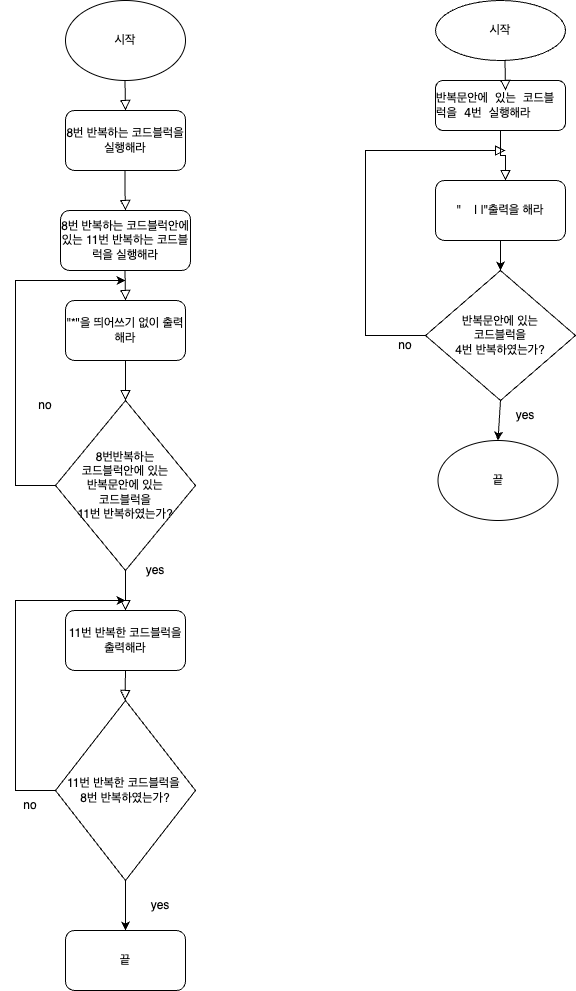

The diagram above was exported from draw.io. Its source (the exported page's mxGraphModel, read from the mxfile embedded in the PNG):
<mxGraphModel dx="645" dy="567" grid="1" gridSize="10" guides="1" tooltips="1" connect="1" arrows="1" fold="1" page="1" pageScale="1" pageWidth="827" pageHeight="1169" math="0" shadow="0">
  <root>
    <mxCell id="WIyWlLk6GJQsqaUBKTNV-0" />
    <mxCell id="WIyWlLk6GJQsqaUBKTNV-1" parent="WIyWlLk6GJQsqaUBKTNV-0" />
    <mxCell id="N8KLqf9yJ0CA8gkwfrpt-12" value="" style="rounded=0;html=1;jettySize=auto;orthogonalLoop=1;fontSize=11;endArrow=block;endFill=0;endSize=8;strokeWidth=1;shadow=0;labelBackgroundColor=none;edgeStyle=orthogonalEdgeStyle;" parent="WIyWlLk6GJQsqaUBKTNV-1" source="N8KLqf9yJ0CA8gkwfrpt-13" edge="1">
      <mxGeometry relative="1" as="geometry">
        <mxPoint x="520" y="180" as="targetPoint" />
      </mxGeometry>
    </mxCell>
    <mxCell id="N8KLqf9yJ0CA8gkwfrpt-13" value="&lt;p style=&quot;margin: 0px; font-variant-numeric: normal; font-variant-east-asian: normal; font-stretch: normal; line-height: normal; font-family: Menlo; background-color: rgb(255, 255, 255); text-align: start;&quot; class=&quot;p1&quot;&gt;반복문안에 있는 코드블럭을 4번 실행해라&lt;/p&gt;" style="rounded=1;whiteSpace=wrap;html=1;fontSize=12;glass=0;strokeWidth=1;shadow=0;" parent="WIyWlLk6GJQsqaUBKTNV-1" vertex="1">
      <mxGeometry x="450" y="80" width="130" height="50" as="geometry" />
    </mxCell>
    <mxCell id="N8KLqf9yJ0CA8gkwfrpt-17" value="시작" style="ellipse;whiteSpace=wrap;html=1;" parent="WIyWlLk6GJQsqaUBKTNV-1" vertex="1">
      <mxGeometry x="450" width="130" height="60" as="geometry" />
    </mxCell>
    <mxCell id="N8KLqf9yJ0CA8gkwfrpt-18" value="" style="rounded=0;html=1;jettySize=auto;orthogonalLoop=1;fontSize=11;endArrow=block;endFill=0;endSize=8;strokeWidth=1;shadow=0;labelBackgroundColor=none;edgeStyle=orthogonalEdgeStyle;" parent="WIyWlLk6GJQsqaUBKTNV-1" edge="1">
      <mxGeometry relative="1" as="geometry">
        <mxPoint x="519.5" y="60" as="sourcePoint" />
        <mxPoint x="520" y="90" as="targetPoint" />
      </mxGeometry>
    </mxCell>
    <mxCell id="m5l2gUuBvyy--CW8tGya-8" value="&quot;&amp;nbsp; &amp;nbsp; | |&quot;출력을 해라" style="rounded=1;whiteSpace=wrap;html=1;" vertex="1" parent="WIyWlLk6GJQsqaUBKTNV-1">
      <mxGeometry x="450" y="180" width="130" height="60" as="geometry" />
    </mxCell>
    <mxCell id="m5l2gUuBvyy--CW8tGya-9" value="&lt;font style=&quot;font-size: 12px;&quot;&gt;반복문안에 있는 &lt;br&gt;코드블럭을 &lt;br&gt;4번 반복하였는가?&lt;/font&gt;" style="rhombus;whiteSpace=wrap;html=1;" vertex="1" parent="WIyWlLk6GJQsqaUBKTNV-1">
      <mxGeometry x="440" y="270" width="150" height="130" as="geometry" />
    </mxCell>
    <mxCell id="m5l2gUuBvyy--CW8tGya-11" value="" style="rounded=0;html=1;jettySize=auto;orthogonalLoop=1;fontSize=11;endArrow=block;endFill=0;endSize=8;strokeWidth=1;shadow=0;labelBackgroundColor=none;edgeStyle=orthogonalEdgeStyle;exitX=0;exitY=0.5;exitDx=0;exitDy=0;" edge="1" parent="WIyWlLk6GJQsqaUBKTNV-1" source="m5l2gUuBvyy--CW8tGya-9">
      <mxGeometry relative="1" as="geometry">
        <mxPoint x="510" y="390" as="sourcePoint" />
        <mxPoint x="520" y="150" as="targetPoint" />
        <Array as="points">
          <mxPoint x="380" y="335" />
          <mxPoint x="380" y="150" />
          <mxPoint x="460" y="150" />
        </Array>
      </mxGeometry>
    </mxCell>
    <mxCell id="m5l2gUuBvyy--CW8tGya-12" value="" style="endArrow=classic;html=1;rounded=0;exitX=0.5;exitY=1;exitDx=0;exitDy=0;" edge="1" parent="WIyWlLk6GJQsqaUBKTNV-1" source="m5l2gUuBvyy--CW8tGya-8">
      <mxGeometry width="50" height="50" relative="1" as="geometry">
        <mxPoint x="520" y="250" as="sourcePoint" />
        <mxPoint x="515" y="270" as="targetPoint" />
      </mxGeometry>
    </mxCell>
    <mxCell id="m5l2gUuBvyy--CW8tGya-13" value="no" style="text;html=1;strokeColor=none;fillColor=none;align=center;verticalAlign=middle;whiteSpace=wrap;rounded=0;" vertex="1" parent="WIyWlLk6GJQsqaUBKTNV-1">
      <mxGeometry x="390" y="330" width="60" height="30" as="geometry" />
    </mxCell>
    <mxCell id="m5l2gUuBvyy--CW8tGya-14" value="" style="endArrow=classic;html=1;rounded=0;exitX=0.5;exitY=1;exitDx=0;exitDy=0;entryX=0.5;entryY=0;entryDx=0;entryDy=0;" edge="1" parent="WIyWlLk6GJQsqaUBKTNV-1" source="m5l2gUuBvyy--CW8tGya-9" target="m5l2gUuBvyy--CW8tGya-17">
      <mxGeometry width="50" height="50" relative="1" as="geometry">
        <mxPoint x="519.5" y="400" as="sourcePoint" />
        <mxPoint x="518.52" y="438.02" as="targetPoint" />
      </mxGeometry>
    </mxCell>
    <mxCell id="m5l2gUuBvyy--CW8tGya-15" value="yes" style="text;html=1;strokeColor=none;fillColor=none;align=center;verticalAlign=middle;whiteSpace=wrap;rounded=0;" vertex="1" parent="WIyWlLk6GJQsqaUBKTNV-1">
      <mxGeometry x="510" y="400" width="60" height="30" as="geometry" />
    </mxCell>
    <mxCell id="m5l2gUuBvyy--CW8tGya-17" value="끝" style="ellipse;whiteSpace=wrap;html=1;" vertex="1" parent="WIyWlLk6GJQsqaUBKTNV-1">
      <mxGeometry x="452.5" y="440" width="120" height="80" as="geometry" />
    </mxCell>
    <mxCell id="m5l2gUuBvyy--CW8tGya-19" value="시작" style="ellipse;whiteSpace=wrap;html=1;" vertex="1" parent="WIyWlLk6GJQsqaUBKTNV-1">
      <mxGeometry x="80" width="120" height="80" as="geometry" />
    </mxCell>
    <mxCell id="m5l2gUuBvyy--CW8tGya-20" value="8번 반복하는 코드블럭을 실행해라" style="rounded=1;whiteSpace=wrap;html=1;" vertex="1" parent="WIyWlLk6GJQsqaUBKTNV-1">
      <mxGeometry x="80" y="110" width="120" height="60" as="geometry" />
    </mxCell>
    <mxCell id="m5l2gUuBvyy--CW8tGya-21" value="8번 반복하는 코드블럭안에 있는 11번 반복하는 코드블럭을 실행해라" style="rounded=1;whiteSpace=wrap;html=1;" vertex="1" parent="WIyWlLk6GJQsqaUBKTNV-1">
      <mxGeometry x="75" y="210" width="130" height="60" as="geometry" />
    </mxCell>
    <mxCell id="m5l2gUuBvyy--CW8tGya-22" value="&quot;*&quot;을 띄어쓰기 없이 출력 해라" style="rounded=1;whiteSpace=wrap;html=1;" vertex="1" parent="WIyWlLk6GJQsqaUBKTNV-1">
      <mxGeometry x="80" y="300" width="120" height="60" as="geometry" />
    </mxCell>
    <mxCell id="m5l2gUuBvyy--CW8tGya-23" value="8번반복하는 &lt;br&gt;코드블럭안에 있는 &lt;br&gt;반복문안에 있는 &lt;br&gt;코드블럭을 &lt;br&gt;11번 반복하였는가?" style="rhombus;whiteSpace=wrap;html=1;" vertex="1" parent="WIyWlLk6GJQsqaUBKTNV-1">
      <mxGeometry x="70" y="400" width="140" height="170" as="geometry" />
    </mxCell>
    <mxCell id="m5l2gUuBvyy--CW8tGya-34" value="" style="edgeStyle=orthogonalEdgeStyle;rounded=0;orthogonalLoop=1;jettySize=auto;html=1;" edge="1" parent="WIyWlLk6GJQsqaUBKTNV-1" source="m5l2gUuBvyy--CW8tGya-24" target="m5l2gUuBvyy--CW8tGya-25">
      <mxGeometry relative="1" as="geometry" />
    </mxCell>
    <mxCell id="m5l2gUuBvyy--CW8tGya-24" value="11번 반복한 코드블럭을&amp;nbsp;&lt;br&gt;8번 반복하였는가?" style="rhombus;whiteSpace=wrap;html=1;" vertex="1" parent="WIyWlLk6GJQsqaUBKTNV-1">
      <mxGeometry x="70" y="700" width="140" height="180" as="geometry" />
    </mxCell>
    <mxCell id="m5l2gUuBvyy--CW8tGya-25" value="끝" style="rounded=1;whiteSpace=wrap;html=1;" vertex="1" parent="WIyWlLk6GJQsqaUBKTNV-1">
      <mxGeometry x="80" y="930" width="120" height="60" as="geometry" />
    </mxCell>
    <mxCell id="m5l2gUuBvyy--CW8tGya-26" value="" style="rounded=0;html=1;jettySize=auto;orthogonalLoop=1;fontSize=11;endArrow=block;endFill=0;endSize=8;strokeWidth=1;shadow=0;labelBackgroundColor=none;edgeStyle=orthogonalEdgeStyle;" edge="1" parent="WIyWlLk6GJQsqaUBKTNV-1">
      <mxGeometry relative="1" as="geometry">
        <mxPoint x="139.5" y="80" as="sourcePoint" />
        <mxPoint x="140" y="110" as="targetPoint" />
      </mxGeometry>
    </mxCell>
    <mxCell id="m5l2gUuBvyy--CW8tGya-27" value="" style="rounded=0;html=1;jettySize=auto;orthogonalLoop=1;fontSize=11;endArrow=block;endFill=0;endSize=8;strokeWidth=1;shadow=0;labelBackgroundColor=none;edgeStyle=orthogonalEdgeStyle;entryX=0.5;entryY=0;entryDx=0;entryDy=0;" edge="1" parent="WIyWlLk6GJQsqaUBKTNV-1" target="m5l2gUuBvyy--CW8tGya-21">
      <mxGeometry relative="1" as="geometry">
        <mxPoint x="139.5" y="170" as="sourcePoint" />
        <mxPoint x="140" y="200" as="targetPoint" />
      </mxGeometry>
    </mxCell>
    <mxCell id="m5l2gUuBvyy--CW8tGya-28" value="" style="rounded=0;html=1;jettySize=auto;orthogonalLoop=1;fontSize=11;endArrow=block;endFill=0;endSize=8;strokeWidth=1;shadow=0;labelBackgroundColor=none;edgeStyle=orthogonalEdgeStyle;" edge="1" parent="WIyWlLk6GJQsqaUBKTNV-1">
      <mxGeometry relative="1" as="geometry">
        <mxPoint x="139.5" y="270" as="sourcePoint" />
        <mxPoint x="140" y="300" as="targetPoint" />
      </mxGeometry>
    </mxCell>
    <mxCell id="m5l2gUuBvyy--CW8tGya-29" value="" style="rounded=0;html=1;jettySize=auto;orthogonalLoop=1;fontSize=11;endArrow=block;endFill=0;endSize=8;strokeWidth=1;shadow=0;labelBackgroundColor=none;edgeStyle=orthogonalEdgeStyle;exitX=0.5;exitY=1;exitDx=0;exitDy=0;" edge="1" parent="WIyWlLk6GJQsqaUBKTNV-1" source="m5l2gUuBvyy--CW8tGya-23">
      <mxGeometry relative="1" as="geometry">
        <mxPoint x="139.5" y="580" as="sourcePoint" />
        <mxPoint x="140" y="610" as="targetPoint" />
      </mxGeometry>
    </mxCell>
    <mxCell id="m5l2gUuBvyy--CW8tGya-30" value="" style="rounded=0;html=1;jettySize=auto;orthogonalLoop=1;fontSize=11;endArrow=block;endFill=0;endSize=8;strokeWidth=1;shadow=0;labelBackgroundColor=none;edgeStyle=orthogonalEdgeStyle;exitX=0.5;exitY=1;exitDx=0;exitDy=0;" edge="1" parent="WIyWlLk6GJQsqaUBKTNV-1" source="m5l2gUuBvyy--CW8tGya-22">
      <mxGeometry relative="1" as="geometry">
        <mxPoint x="139.5" y="370" as="sourcePoint" />
        <mxPoint x="140" y="400" as="targetPoint" />
      </mxGeometry>
    </mxCell>
    <mxCell id="m5l2gUuBvyy--CW8tGya-32" value="" style="endArrow=classic;html=1;rounded=0;exitX=0;exitY=0.5;exitDx=0;exitDy=0;" edge="1" parent="WIyWlLk6GJQsqaUBKTNV-1" source="m5l2gUuBvyy--CW8tGya-23">
      <mxGeometry width="50" height="50" relative="1" as="geometry">
        <mxPoint x="60" y="480" as="sourcePoint" />
        <mxPoint x="140" y="280" as="targetPoint" />
        <Array as="points">
          <mxPoint x="30" y="485" />
          <mxPoint x="30" y="280" />
        </Array>
      </mxGeometry>
    </mxCell>
    <mxCell id="m5l2gUuBvyy--CW8tGya-35" value="" style="endArrow=classic;html=1;rounded=0;exitX=0;exitY=0.5;exitDx=0;exitDy=0;" edge="1" parent="WIyWlLk6GJQsqaUBKTNV-1" source="m5l2gUuBvyy--CW8tGya-24">
      <mxGeometry width="50" height="50" relative="1" as="geometry">
        <mxPoint x="30" y="750" as="sourcePoint" />
        <mxPoint x="140" y="600" as="targetPoint" />
        <Array as="points">
          <mxPoint x="30" y="790" />
          <mxPoint x="30" y="600" />
          <mxPoint x="90" y="600" />
        </Array>
      </mxGeometry>
    </mxCell>
    <mxCell id="m5l2gUuBvyy--CW8tGya-36" value="11번 반복한 코드블럭을&lt;br&gt;출력해라" style="rounded=1;whiteSpace=wrap;html=1;" vertex="1" parent="WIyWlLk6GJQsqaUBKTNV-1">
      <mxGeometry x="80" y="610" width="120" height="60" as="geometry" />
    </mxCell>
    <mxCell id="m5l2gUuBvyy--CW8tGya-37" value="" style="rounded=0;html=1;jettySize=auto;orthogonalLoop=1;fontSize=11;endArrow=block;endFill=0;endSize=8;strokeWidth=1;shadow=0;labelBackgroundColor=none;edgeStyle=orthogonalEdgeStyle;exitX=0.5;exitY=1;exitDx=0;exitDy=0;" edge="1" parent="WIyWlLk6GJQsqaUBKTNV-1" source="m5l2gUuBvyy--CW8tGya-36">
      <mxGeometry relative="1" as="geometry">
        <mxPoint x="140" y="680" as="sourcePoint" />
        <mxPoint x="139.5" y="700" as="targetPoint" />
      </mxGeometry>
    </mxCell>
    <mxCell id="m5l2gUuBvyy--CW8tGya-38" value="yes" style="text;html=1;strokeColor=none;fillColor=none;align=center;verticalAlign=middle;whiteSpace=wrap;rounded=0;" vertex="1" parent="WIyWlLk6GJQsqaUBKTNV-1">
      <mxGeometry x="145" y="890" width="60" height="30" as="geometry" />
    </mxCell>
    <mxCell id="m5l2gUuBvyy--CW8tGya-39" value="no" style="text;html=1;strokeColor=none;fillColor=none;align=center;verticalAlign=middle;whiteSpace=wrap;rounded=0;" vertex="1" parent="WIyWlLk6GJQsqaUBKTNV-1">
      <mxGeometry x="30" y="390" width="60" height="30" as="geometry" />
    </mxCell>
    <mxCell id="m5l2gUuBvyy--CW8tGya-40" value="yes" style="text;html=1;strokeColor=none;fillColor=none;align=center;verticalAlign=middle;whiteSpace=wrap;rounded=0;" vertex="1" parent="WIyWlLk6GJQsqaUBKTNV-1">
      <mxGeometry x="140" y="555" width="60" height="30" as="geometry" />
    </mxCell>
    <mxCell id="m5l2gUuBvyy--CW8tGya-41" value="no" style="text;html=1;strokeColor=none;fillColor=none;align=center;verticalAlign=middle;whiteSpace=wrap;rounded=0;" vertex="1" parent="WIyWlLk6GJQsqaUBKTNV-1">
      <mxGeometry x="15" y="790" width="60" height="30" as="geometry" />
    </mxCell>
  </root>
</mxGraphModel>